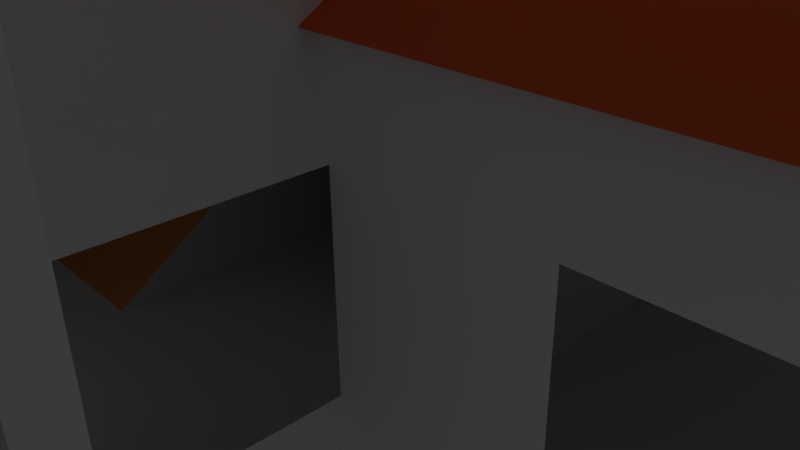 # Source: anjahouse.blend  (saved by Blender 2.76.0; exported with 4.5.12 LTS)
import bpy
from mathutils import Matrix  # noqa: F401  (used for matrix-valued properties, if any)

bpy.ops.wm.read_factory_settings(use_empty=True)
scene = bpy.context.scene
scene.name = 'Scene'

# ---- collections
col_collection_1 = bpy.data.collections.new('Collection 1'); scene.collection.children.link(col_collection_1)

# ---- materials (node trees are filled in below, after node groups)
mat_material_001 = bpy.data.materials.new('Material.001')
mat_material_001.alpha_threshold = 0.0
mat_material_001.use_transparent_shadow = False
mat_material_001.roughness = 0.5
mat_material_002 = bpy.data.materials.new('Material.002')
mat_material_002.alpha_threshold = 0.0
mat_material_002.use_transparent_shadow = False
mat_material_002.diffuse_color = (0.8, 0.2983, 0.07643, 1.0)
mat_material_002.roughness = 0.5
mat_material_003 = bpy.data.materials.new('Material.003')
mat_material_003.alpha_threshold = 0.0
mat_material_003.use_transparent_shadow = False
mat_material_003.diffuse_color = (0.8, 0.1236, 0.04512, 1.0)
mat_material_003.roughness = 0.5

# ---- material node trees

# ---- world
world_world = bpy.data.worlds.new('World'); scene.world = world_world
world_world.color = (0.05088, 0.05088, 0.05088)
world_world.use_sun_shadow = False
world_world.sun_shadow_jitter_overblur = 0.0
world_world.cycles.sampling_method = 'MANUAL'
world_world.cycles.sample_map_resolution = 256

# ---- cameras
cam_camera = bpy.data.cameras.new('Camera')
cam_camera.clip_end = 100.0
cam_camera.lens = 35.0
cam_camera.sensor_width = 32.0
cam_camera.sensor_height = 18.0
cam_camera.ortho_scale = 7.314
cam_camera.dof.focus_distance = 0.0
cam_camera.dof.aperture_fstop = 128.0

# ---- lights
light_lamp = bpy.data.lights.new('Lamp', 'POINT')
light_lamp.transmission_factor = 0.0
light_lamp.cutoff_distance = 30.0
light_lamp.energy = 100.0
light_lamp.shadow_buffer_clip_start = 1.001
light_lamp.shadow_soft_size = 0.1
light_lamp.shadow_maximum_resolution = 0.006
light_lamp.use_absolute_resolution = True
light_lamp.cycles.use_multiple_importance_sampling = False

# ---- meshes
me_plane = bpy.data.meshes.new('Plane')
me_plane.from_pydata([(-3.0, -3.0, 0.0), (3.0, -3.0, 0.0), (-3.0, 3.0, 0.0), (3.0, 3.0, 0.0), (-3.0, -5.0, 0.0), (3.0, -5.0, 0.0), (11.0, -3.0, 0.0), (11.0, 3.0, 0.0), (-1.0, -3.0, 0.0), (1.0, -3.0, 0.0), (1.0, 3.0, 0.0), (-1.0, 3.0, 0.0), (-1.0, -5.0, 0.0), (1.0, -5.0, 0.0), (-3.0, 1.0, 0.0), (-3.0, -1.0, 0.0), (3.0, -1.0, 0.0), (3.0, 1.0, 0.0), (11.0, -1.0, 0.0), (11.0, 1.0, 0.0), (-1.0, -1.0, 0.0), (-1.0, 1.0, 0.0), (1.0, -1.0, 0.0), (1.0, 1.0, 0.0), (5.0, -3.0, 0.0), (7.0, -3.0, 0.0), (9.0, -3.0, 0.0), (9.0, 3.0, 0.0), (7.0, 3.0, 0.0), (5.0, 3.0, 0.0), (5.0, 1.0, 0.0), (7.0, 1.0, 0.0), (9.0, 1.0, 0.0), (5.0, -1.0, 0.0), (7.0, -1.0, 0.0), (9.0, -1.0, 0.0), (-3.0, -3.0, 1.0), (3.0, -3.0, 1.0), (-3.0, 3.0, 1.0), (3.0, 3.0, 1.0), (-3.0, -5.0, 1.0), (3.0, -5.0, 1.0), (11.0, -3.0, 1.0), (11.0, 3.0, 1.0), (1.0, 3.0, 1.0), (-1.0, 3.0, 1.0), (-1.0, -5.0, 1.0), (1.0, -5.0, 1.0), (-3.0, 1.0, 1.0), (-3.0, -1.0, 1.0), (3.0, -1.0, 1.0), (3.0, 1.0, 1.0), (11.0, -1.0, 1.0), (11.0, 1.0, 1.0), (5.0, -3.0, 1.0), (7.0, -3.0, 1.0), (9.0, -3.0, 1.0), (9.0, 3.0, 1.0), (7.0, 3.0, 1.0), (5.0, 3.0, 1.0), (-3.0, -3.0, 3.0), (3.0, -3.0, 3.0), (-3.0, 3.0, 3.0), (3.0, 3.0, 3.0), (-3.0, -5.0, 3.0), (3.0, -5.0, 3.0), (11.0, -3.0, 3.0), (11.0, 3.0, 3.0), (1.0, 3.0, 3.0), (-1.0, 3.0, 3.0), (-1.0, -5.0, 3.0), (1.0, -5.0, 3.0), (-3.0, 1.0, 3.0), (-3.0, -1.0, 3.0), (3.0, -1.0, 3.0), (3.0, 1.0, 3.0), (11.0, -1.0, 3.0), (11.0, 1.0, 3.0), (5.0, -3.0, 3.0), (7.0, -3.0, 3.0), (9.0, -3.0, 3.0), (9.0, 3.0, 3.0), (7.0, 3.0, 3.0), (5.0, 3.0, 3.0), (-3.0, -3.0, 4.0), (3.0, -3.0, 4.0), (-3.0, 3.0, 4.0), (3.0, 3.0, 4.0), (-3.0, -5.0, 4.0), (3.0, -5.0, 4.0), (11.0, -3.0, 4.0), (11.0, 3.0, 4.0), (1.0, 3.0, 4.0), (-1.0, 3.0, 4.0), (-1.0, -5.0, 4.0), (1.0, -5.0, 4.0), (-3.0, 1.0, 4.0), (-3.0, -1.0, 4.0), (3.0, -1.0, 4.0), (3.0, 1.0, 4.0), (11.0, -1.0, 4.0), (11.0, 1.0, 4.0), (5.0, -3.0, 4.0), (7.0, -3.0, 4.0), (9.0, -3.0, 4.0), (9.0, 3.0, 4.0), (7.0, 3.0, 4.0), (5.0, 3.0, 4.0), (5.0, 1.0, 4.0), (7.0, 1.0, 4.0), (9.0, 1.0, 4.0), (5.0, -1.0, 4.0), (7.0, -1.0, 4.0), (9.0, -1.0, 4.0), (-1.0, -3.0, 4.0), (1.0, -3.0, 4.0), (-1.0, -1.0, 4.0), (-1.0, 1.0, 4.0), (1.0, -1.0, 4.0), (1.0, 1.0, 4.0), (-3.0, -3.0, 5.0), (3.0, -3.0, 5.0), (-3.0, 3.0, 5.0), (3.0, 3.0, 5.0), (-3.0, -5.0, 5.0), (3.0, -5.0, 5.0), (1.0, 3.0, 5.0), (-1.0, 3.0, 5.0), (-1.0, -5.0, 5.0), (1.0, -5.0, 5.0), (-3.0, 1.0, 5.0), (-3.0, -1.0, 5.0), (3.0, -1.0, 5.0), (3.0, 1.0, 5.0), (-3.0, -3.0, 7.0), (3.0, -3.0, 7.0), (-3.0, 3.0, 7.0), (3.0, 3.0, 7.0), (-3.0, -5.0, 7.0), (3.0, -5.0, 7.0), (1.0, 3.0, 7.0), (-1.0, 3.0, 7.0), (-1.0, -5.0, 7.0), (1.0, -5.0, 7.0), (-3.0, 1.0, 7.0), (-3.0, -1.0, 7.0), (3.0, -1.0, 7.0), (3.0, 1.0, 7.0), (-3.0, -3.0, 8.0), (3.0, -3.0, 8.0), (-3.0, 3.0, 8.0), (3.0, 3.0, 8.0), (-3.0, -5.0, 8.0), (3.0, -5.0, 8.0), (1.0, 3.0, 8.0), (-1.0, 3.0, 8.0), (-1.0, -5.0, 8.0), (1.0, -5.0, 8.0), (-3.0, 1.0, 8.0), (-3.0, -1.0, 8.0), (3.0, -1.0, 8.0), (3.0, 1.0, 8.0), (-1.0, -3.0, 8.0), (1.0, -3.0, 8.0), (-1.0, -1.0, 8.0), (-1.0, 1.0, 8.0), (1.0, -1.0, 8.0), (1.0, 1.0, 8.0), (-1.0, -1.0, 3.0), (-1.0, 1.0, 2.6), (1.0, -1.0, 3.0), (-1.0, -1.0, 1.34), (-1.0, 1.0, 1.34), (1.0, -1.0, 1.0), (3.0, -3.2, 4.0), (11.2, -3.2, 4.0), (3.0, 3.2, 4.0), (11.2, 3.2, 4.0), (3.0, 0.0, 6.0), (11.2, 0.0, 6.0), (11.0, -3.2, 4.0), (11.0, 3.2, 4.0), (11.0, 0.0, 6.0), (11.0, -3.2, 3.997), (11.0, 3.2, 3.997), (11.0, 0.0, 3.997), (-3.27, -5.24, 7.8), (3.27, -5.24, 7.8), (-3.27, 3.24, 7.8), (3.27, 3.24, 7.8), (0.0, -5.24, 11.0), (0.0, 3.24, 11.0), (-3.041, -5.028, 7.997), (3.041, -5.028, 7.997), (-3.041, 3.028, 7.997), (3.041, 3.028, 7.997), (0.0, -5.028, 11.0), (0.0, 3.028, 11.0), (0.0, -5.028, 7.997), (0.0, 3.028, 7.997)], [], [(23, 10, 3, 17), (8, 12, 4, 0), (35, 18, 6, 26), (1, 5, 13, 9), (9, 13, 12, 8), (14, 2, 11, 21), (21, 11, 10, 23), (8, 20, 22, 9), (20, 21, 23, 22), (0, 15, 20, 8), (15, 14, 21, 20), (27, 7, 19, 32), (32, 19, 18, 35), (9, 22, 16, 1), (22, 23, 17, 16), (17, 30, 33, 16), (30, 31, 34, 33), (31, 32, 35, 34), (3, 29, 30, 17), (29, 28, 31, 30), (28, 27, 32, 31), (16, 33, 24, 1), (33, 34, 25, 24), (34, 35, 26, 25), (29, 59, 58, 28), (1, 37, 41, 5), (15, 49, 48, 14), (12, 46, 40, 4), (7, 43, 53, 19), (116, 168, 169, 117), (0, 36, 49, 15), (6, 42, 56, 26), (24, 54, 37, 1), (3, 39, 59, 29), (18, 52, 42, 6), (25, 55, 54, 24), (17, 51, 39, 3), (19, 53, 52, 18), (26, 56, 55, 25), (2, 38, 45, 11), (27, 57, 43, 7), (5, 41, 47, 13), (10, 44, 39, 3), (28, 58, 57, 27), (4, 40, 36, 0), (14, 48, 38, 2), (11, 45, 44, 10), (70, 94, 88, 64), (64, 88, 84, 60), (78, 102, 85, 61), (71, 95, 94, 70), (61, 85, 89, 65), (79, 103, 102, 78), (72, 96, 86, 62), (67, 91, 101, 77), (80, 104, 103, 79), (73, 97, 96, 72), (66, 90, 104, 80), (81, 105, 91, 67), (60, 84, 97, 73), (74, 61, 85, 98), (63, 87, 107, 83), (82, 106, 105, 81), (63, 75, 99, 87), (75, 74, 98, 99), (68, 92, 87, 63), (83, 107, 106, 82), (62, 86, 93, 69), (76, 100, 90, 66), (69, 93, 92, 68), (65, 89, 95, 71), (77, 101, 100, 76), (108, 111, 112, 109), (109, 112, 113, 110), (114, 116, 118, 115), (116, 117, 119, 118), (93, 92, 119, 117), (99, 119, 92, 87), (99, 98, 118, 119), (98, 85, 115, 118), (95, 94, 114, 115), (95, 115, 85, 89), (84, 114, 94, 88), (106, 107, 108, 109), (105, 106, 109, 110), (101, 91, 105, 110), (101, 110, 113, 100), (104, 90, 100, 113), (104, 113, 112, 103), (103, 112, 111, 102), (98, 85, 102, 111), (99, 98, 111, 108), (108, 107, 87, 99), (87, 123, 133, 99), (99, 133, 132, 98), (87, 92, 126, 123), (86, 122, 127, 93), (92, 93, 127, 126), (95, 89, 125, 129), (88, 94, 128, 124), (84, 88, 124, 120), (94, 95, 129, 128), (89, 85, 121, 125), (96, 130, 122, 86), (97, 131, 130, 96), (84, 120, 131, 97), (98, 132, 121, 85), (93, 8, 0, 86), (36, 60, 73, 49), (49, 73, 72, 48), (48, 72, 62, 38), (38, 62, 69, 45), (44, 68, 63, 39), (46, 70, 64, 40), (41, 65, 71, 47), (118, 170, 168, 116), (39, 51, 75, 63), (59, 39, 63, 83), (58, 82, 81, 57), (43, 67, 77, 53), (52, 76, 66, 42), (42, 66, 80, 56), (54, 78, 61, 37), (133, 147, 146, 132), (132, 146, 135, 121), (123, 137, 147, 133), (125, 139, 143, 129), (128, 142, 138, 124), (124, 138, 134, 120), (130, 144, 136, 122), (122, 136, 141, 127), (126, 140, 137, 123), (127, 141, 140, 126), (134, 148, 159, 145), (138, 142, 156, 152), (137, 151, 161, 147), (143, 157, 156, 142), (136, 150, 155, 141), (144, 158, 150, 136), (143, 139, 153, 157), (145, 159, 158, 144), (134, 138, 152, 148), (146, 160, 149, 135), (135, 149, 153, 139), (147, 161, 160, 146), (137, 140, 154, 151), (140, 141, 155, 154), (162, 163, 166, 164), (164, 166, 167, 165), (155, 165, 167, 154), (161, 167, 166, 160), (161, 151, 154, 167), (155, 150, 158, 165), (158, 159, 164, 165), (159, 148, 162, 164), (148, 152, 156, 162), (157, 163, 162, 156), (160, 166, 163, 149), (157, 153, 149, 163), (45, 69, 68, 44), (17, 16, 50, 51), (75, 51, 50, 74), (98, 74, 170, 118), (93, 117, 169, 69), (168, 171, 172, 169), (172, 171, 20, 21), (171, 8, 20), (50, 16, 22, 173), (50, 173, 170, 74), (178, 179, 177, 176), (174, 175, 179, 178), (182, 180, 183, 185), (181, 182, 185, 184), (190, 187, 189, 191), (186, 190, 191, 188), (197, 195, 199), (196, 192, 198), (194, 197, 199), (193, 196, 198)])
me_plane.polygons.foreach_set('material_index', [0, 0, 0, 0, 0, 0, 0, 0, 0, 0, 0, 0, 0, 0, 0, 0, 0, 0, 0, 0, 0, 0, 0, 0, 0, 0, 0, 0, 0, 0, 0, 0, 0, 0, 0, 0, 0, 0, 0, 0, 0, 0, 0, 0, 0, 0, 0, 0, 0, 0, 0, 0, 0, 0, 0, 0, 0, 0, 0, 0, 0, 0, 0, 0, 0, 0, 0, 0, 0, 0, 0, 0, 0, 0, 0, 0, 0, 0, 0, 0, 0, 0, 0, 0, 0, 0, 0, 0, 0, 0, 0, 0, 0, 0, 0, 0, 0, 0, 0, 0, 0, 0, 0, 0, 0, 0, 0, 1, 0, 0, 0, 0, 0, 0, 0, 0, 0, 0, 0, 0, 0, 0, 0, 0, 0, 0, 0, 0, 0, 0, 0, 0, 0, 0, 0, 0, 0, 0, 0, 0, 0, 0, 0, 0, 0, 0, 0, 0, 0, 0, 0, 0, 0, 0, 0, 0, 0, 0, 0, 0, 0, 0, 0, 0, 0, 0, 0, 0, 0, 2, 2, 0, 0, 2, 2, 0, 0, 0, 0])
_uv = me_plane.uv_layers.new(name='UVMap')
_uv.uv.foreach_set('vector', [-3.829, 3.782, -2.625, 3.886, -2.735, 5.095, -3.942, 4.979, -5.937, 2.383, -7.115, 2.49, -7.202, 1.427, -6.137, 1.349, -8.084, 9.054, -8.084, 10.21, -9.239, 10.21, -9.239, 9.054, -6.125, 4.589, -7.115, 4.55, -7.102, 3.531, -6.068, 3.551, -6.068, 3.551, -7.102, 3.531, -7.115, 2.49, -5.937, 2.383, -3.688, 1.383, -2.449, 1.438, -2.529, 2.677, -3.735, 2.613, -3.735, 2.613, -2.529, 2.677, -2.625, 3.886, -3.829, 3.782, -5.937, 2.383, -4.935, 2.578, -5.011, 3.658, -6.068, 3.551, -4.935, 2.578, -3.735, 2.613, -3.829, 3.782, -5.011, 3.658, -6.137, 1.349, -4.908, 1.346, -4.932, 2.556, -5.921, 2.368, -4.908, 1.346, -3.688, 1.383, -3.735, 2.613, -4.932, 2.556, -5.773, 9.054, -5.773, 10.21, -6.928, 10.21, -6.928, 9.054, -6.928, 9.054, -6.928, 10.21, -8.084, 10.21, -8.084, 9.054, -6.068, 3.551, -5.011, 3.658, -5.103, 4.681, -6.125, 4.589, -5.011, 3.658, -3.829, 3.782, -3.942, 4.979, -5.137, 4.855, -6.928, 5.588, -6.928, 6.743, -8.084, 6.743, -8.084, 5.588, -6.928, 6.743, -6.928, 7.899, -8.084, 7.899, -8.084, 6.743, -6.928, 7.899, -6.928, 9.054, -8.084, 9.054, -8.084, 7.899, -5.773, 5.588, -5.773, 6.743, -6.928, 6.743, -6.928, 5.588, -5.773, 6.743, -5.773, 7.899, -6.928, 7.899, -6.928, 6.743, -5.773, 7.899, -5.773, 9.054, -6.928, 9.054, -6.928, 7.899, -8.084, 5.588, -8.084, 6.743, -9.239, 6.743, -9.239, 5.588, -8.084, 6.743, -8.084, 7.899, -9.239, 7.899, -9.239, 6.743, -8.084, 7.899, -8.084, 9.054, -9.239, 9.054, -9.239, 7.899, 1.173, -1.148, 1.173, -1.726, 2.328, -1.726, 2.328, -1.148, -6.125, 4.589, -6.145, 5.084, -7.135, 5.045, -7.115, 4.55, -4.908, 1.346, -4.908, 0.7402, -3.67, 0.765, -3.688, 1.383, -7.115, 2.49, -7.643, 2.511, -7.717, 1.469, -7.202, 1.427, 6.951, -3.459, 6.373, -3.459, 6.373, -4.615, 6.951, -4.615, 3.309, 1.315, 2.9, 0.9069, 3.554, -0.0737, 4.126, 0.4983, -6.137, 1.349, -6.155, 0.7728, -4.908, 0.7402, -4.908, 1.346, 4.639, -9.237, 4.639, -8.659, 3.484, -8.659, 3.484, -9.237, 1.173, -9.237, 1.173, -8.659, 0.01702, -8.659, 0.01702, -9.237, 0.01702, -1.148, 0.01702, -1.726, 1.173, -1.726, 1.173, -1.148, 6.951, -5.77, 6.373, -5.77, 6.373, -6.926, 6.951, -6.926, 2.328, -9.237, 2.328, -8.659, 1.173, -8.659, 1.173, -9.237, -1.325, 7.899, -1.325, 7.321, -0.1695, 7.321, -0.1695, 7.899, 6.951, -4.615, 6.373, -4.615, 6.373, -5.77, 6.951, -5.77, 3.484, -9.237, 3.484, -8.659, 2.328, -8.659, 2.328, -9.237, -2.449, 1.438, -1.828, 1.483, -1.918, 2.721, -2.529, 2.677, 3.484, -1.148, 3.484, -1.726, 4.639, -1.726, 4.639, -1.148, -7.115, 4.55, -7.614, 4.548, -7.618, 3.537, -7.102, 3.531, -2.625, 3.886, -2.019, 3.938, -2.128, 5.151, -2.735, 5.095, 2.328, -1.148, 2.328, -1.726, 3.484, -1.726, 3.484, -1.148, -7.202, 1.427, -7.258, 0.8719, -6.155, 0.7728, -6.137, 1.349, -3.688, 1.383, -3.67, 0.765, -2.423, 0.8096, -2.449, 1.438, -2.529, 2.677, -1.918, 2.721, -2.019, 3.938, -2.625, 3.886, -8.673, 2.554, -9.18, 2.578, -9.239, 1.564, -8.733, 1.535, -7.442, -0.5, -7.442, -1.136, -6.17, -1.136, -6.17, -0.5, 1.173, -7.503, 1.173, -6.926, 0.01702, -6.926, 0.01702, -7.503, -8.636, 3.565, -9.138, 3.581, -9.18, 2.578, -8.673, 2.554, -8.585, 5.562, -9.084, 5.576, -9.11, 4.578, -8.611, 4.565, 2.328, -7.503, 2.328, -6.926, 1.173, -6.926, 1.173, -7.503, -3.644, -0.4833, -3.631, -1.113, -2.371, -1.081, -2.387, -0.4506, 5.217, -3.459, 4.639, -3.459, 4.639, -4.615, 5.217, -4.615, 3.484, -7.503, 3.484, -6.926, 2.328, -6.926, 2.328, -7.503, -4.902, -0.5023, -4.897, -1.134, -3.631, -1.113, -3.644, -0.4833, 4.639, -7.503, 4.639, -6.926, 3.484, -6.926, 3.484, -7.503, 3.484, -2.881, 3.484, -3.459, 4.639, -3.459, 4.639, -2.881, -6.17, -0.5, -6.17, -1.136, -4.897, -1.134, -4.902, -0.5023, 7.745, 0.6262, 6.589, 0.6262, 6.589, 0.04841, 7.745, 0.04841, 0.01702, -2.881, 0.01702, -3.459, 1.173, -3.459, 1.173, -2.881, 2.328, -2.881, 2.328, -3.459, 3.484, -3.459, 3.484, -2.881, -0.1695, 6.165, -1.325, 6.165, -1.325, 5.588, -0.1695, 5.588, -1.325, 6.165, -2.481, 6.165, -2.481, 5.588, -1.325, 5.588, -0.7989, 4.044, -0.188, 4.099, -0.2994, 5.319, -0.9095, 5.263, 1.173, -2.881, 1.173, -3.459, 2.328, -3.459, 2.328, -2.881, -0.5909, 1.581, 0.02851, 1.631, -0.07127, 2.87, -0.6907, 2.82, 5.217, -5.77, 4.639, -5.77, 4.639, -6.926, 5.217, -6.926, -0.6907, 2.82, -0.0787, 2.874, -0.188, 4.099, -0.7989, 4.044, -8.611, 4.565, -9.11, 4.578, -9.138, 3.581, -8.636, 3.565, 5.217, -4.615, 4.639, -4.615, 4.639, -5.77, 5.217, -5.77, 1.173, -4.615, 1.173, -5.77, 2.328, -5.77, 2.328, -4.615, 2.328, -4.615, 2.328, -5.77, 3.484, -5.77, 3.484, -4.615, -4.944, 8.039, -5.761, 7.222, -4.944, 6.405, -4.127, 7.222, 3.309, 1.315, 4.126, 0.4983, 4.943, 1.315, 4.126, 2.133, 4.943, -0.3188, 5.76, 0.4983, 4.943, 1.315, 4.126, 0.4983, 5.76, 2.133, 4.943, 1.315, 5.76, 0.4983, 6.577, 1.315, 5.76, 2.133, 4.943, 2.95, 4.126, 2.133, 4.943, 1.315, -4.127, 5.588, -3.31, 6.405, -4.127, 7.222, -4.944, 6.405, -3.31, 8.039, -4.127, 8.856, -4.944, 8.039, -4.127, 7.222, -3.31, 8.039, -4.127, 7.222, -3.31, 6.405, -2.492, 7.222, -5.761, 8.856, -4.944, 8.039, -4.127, 8.856, -4.944, 9.673, 2.328, -3.459, 1.173, -3.459, 1.173, -4.615, 2.328, -4.615, 3.484, -3.459, 2.328, -3.459, 2.328, -4.615, 3.484, -4.615, 4.639, -4.615, 4.639, -3.459, 3.484, -3.459, 3.484, -4.615, 4.639, -4.615, 3.484, -4.615, 3.484, -5.77, 4.639, -5.77, 3.484, -6.926, 4.639, -6.926, 4.639, -5.77, 3.484, -5.77, 3.484, -6.926, 3.484, -5.77, 2.328, -5.77, 2.328, -6.926, 2.328, -6.926, 2.328, -5.77, 1.173, -5.77, 1.173, -6.926, 0.01702, -5.77, 0.01702, -6.926, 1.173, -6.926, 1.173, -5.77, 0.01702, -4.615, 0.01702, -5.77, 1.173, -5.77, 1.173, -4.615, 1.173, -4.615, 1.173, -3.459, 0.01702, -3.459, 0.01702, -4.615, -2.306, -9.237, -2.306, -8.659, -3.462, -8.659, -3.462, -9.237, -3.462, -9.237, -3.462, -8.659, -4.617, -8.659, -4.617, -9.237, 0.005259, -6.926, 0.005259, -5.77, -0.5725, -5.77, -0.5725, -6.926, 0.005258, -3.459, -0.5725, -3.459, -0.5725, -4.615, 0.005259, -4.615, 0.005259, -5.77, 0.005259, -4.615, -0.5725, -4.615, -0.5725, -5.77, -9.239, -5.77, -9.239, -6.926, -8.662, -6.926, -8.662, -5.77, -9.239, -3.459, -9.239, -4.615, -8.662, -4.615, -8.662, -3.459, -5.773, -1.148, -6.928, -1.148, -6.928, -1.726, -5.773, -1.726, -9.239, -4.615, -9.239, -5.77, -8.662, -5.77, -8.662, -4.615, -6.928, -9.237, -5.773, -9.237, -5.773, -8.659, -6.928, -8.659, -3.462, -1.148, -3.462, -1.726, -2.306, -1.726, -2.306, -1.148, -4.617, -1.148, -4.617, -1.726, -3.462, -1.726, -3.462, -1.148, -5.773, -1.148, -5.773, -1.726, -4.617, -1.726, -4.617, -1.148, -4.617, -9.237, -4.617, -8.659, -5.773, -8.659, -5.773, -9.237, 9.118, 10.24, 4.952, 10.24, 4.952, 9.081, 9.118, 9.081, -6.155, 0.7728, -6.17, -0.5, -4.902, -0.5023, -4.908, 0.7402, -4.908, 0.7402, -4.902, -0.5023, -3.644, -0.4833, -3.67, 0.765, -3.67, 0.765, -3.644, -0.4833, -2.387, -0.4506, -2.423, 0.8096, -1.828, 1.483, -0.5909, 1.581, -0.6907, 2.82, -1.918, 2.721, -2.019, 3.938, -0.7989, 4.044, -0.9095, 5.263, -2.128, 5.151, -7.643, 2.511, -8.673, 2.554, -8.733, 1.535, -7.717, 1.469, -7.614, 4.548, -8.611, 4.565, -8.636, 3.565, -7.618, 3.537, 2.492, 2.133, 2.083, 1.724, 2.9, 0.9069, 3.309, 1.315, -0.1695, 7.321, -1.325, 7.321, -1.325, 6.165, -0.1695, 6.165, 1.173, -1.726, 0.01702, -1.726, 0.01702, -2.881, 1.173, -2.881, 2.328, -1.726, 2.328, -2.881, 3.484, -2.881, 3.484, -1.726, 6.373, -3.459, 5.217, -3.459, 5.217, -4.615, 6.373, -4.615, 6.373, -5.77, 5.217, -5.77, 5.217, -6.926, 6.373, -6.926, 4.639, -8.659, 4.639, -7.503, 3.484, -7.503, 3.484, -8.659, 1.173, -8.659, 1.173, -7.503, 0.01702, -7.503, 0.01702, -8.659, -3.462, -8.659, -3.462, -7.503, -4.617, -7.503, -4.617, -8.659, -4.617, -8.659, -4.617, -7.503, -5.773, -7.503, -5.773, -8.659, -2.306, -8.659, -2.306, -7.503, -3.462, -7.503, -3.462, -8.659, -8.662, -6.926, -7.506, -6.926, -7.506, -5.77, -8.662, -5.77, -8.662, -4.615, -7.506, -4.615, -7.506, -3.459, -8.662, -3.459, -6.928, -1.726, -6.928, -2.881, -5.773, -2.881, -5.773, -1.726, -3.462, -1.726, -3.462, -2.881, -2.306, -2.881, -2.306, -1.726, -0.5725, -3.459, -1.728, -3.459, -1.728, -4.615, -0.5725, -4.615, -0.5725, -5.77, -1.728, -5.77, -1.728, -6.926, -0.5725, -6.926, -0.5725, -4.615, -1.728, -4.615, -1.728, -5.77, -0.5725, -5.77, -5.773, -2.881, -5.773, -3.459, -4.617, -3.459, -4.617, -2.881, -7.506, -3.459, -7.506, -4.615, -6.928, -4.615, -6.928, -3.459, -2.306, -7.503, -2.306, -6.926, -3.462, -6.926, -3.462, -7.503, -7.506, -5.77, -6.928, -5.77, -6.928, -4.615, -7.506, -4.615, -1.728, -3.459, -2.306, -3.459, -2.306, -4.615, -1.728, -4.615, -3.462, -2.881, -3.462, -3.459, -2.306, -3.459, -2.306, -2.881, -7.506, -5.77, -7.506, -6.926, -6.928, -6.926, -6.928, -5.77, -4.617, -2.881, -4.617, -3.459, -3.462, -3.459, -3.462, -2.881, -5.773, -2.881, -6.928, -2.881, -6.928, -3.459, -5.773, -3.459, -4.617, -7.503, -4.617, -6.926, -5.773, -6.926, -5.773, -7.503, -5.773, -7.503, -5.773, -6.926, -6.928, -6.926, -6.928, -7.503, -3.462, -7.503, -3.462, -6.926, -4.617, -6.926, -4.617, -7.503, -1.728, -6.926, -1.728, -5.77, -2.306, -5.77, -2.306, -6.926, -1.728, -5.77, -1.728, -4.615, -2.306, -4.615, -2.306, -5.77, -5.773, -4.615, -5.773, -5.77, -4.617, -5.77, -4.617, -4.615, -4.617, -4.615, -4.617, -5.77, -3.462, -5.77, -3.462, -4.615, -2.306, -4.615, -3.462, -4.615, -3.462, -5.77, -2.306, -5.77, -3.462, -6.926, -3.462, -5.77, -4.617, -5.77, -4.617, -6.926, -3.462, -6.926, -2.306, -6.926, -2.306, -5.77, -3.462, -5.77, -2.306, -4.615, -2.306, -3.459, -3.462, -3.459, -3.462, -4.615, -3.462, -3.459, -4.617, -3.459, -4.617, -4.615, -3.462, -4.615, -4.617, -3.459, -5.773, -3.459, -5.773, -4.615, -4.617, -4.615, -5.773, -3.459, -6.928, -3.459, -6.928, -4.615, -5.773, -4.615, -6.928, -5.77, -5.773, -5.77, -5.773, -4.615, -6.928, -4.615, -4.617, -6.926, -4.617, -5.77, -5.773, -5.77, -5.773, -6.926, -6.928, -5.77, -6.928, -6.926, -5.773, -6.926, -5.773, -5.77, -1.918, 2.721, -0.6907, 2.82, -0.7989, 4.044, -2.019, 3.938, -1.325, 7.899, -2.481, 7.899, -2.481, 7.321, -1.325, 7.321, -1.325, 6.165, -1.325, 7.321, -2.481, 7.321, -2.481, 6.165, 1.675, 2.95, 1.266, 2.541, 2.083, 1.724, 2.492, 2.133, 4.943, -0.3188, 4.126, 0.4983, 3.554, -0.0737, 4.534, -0.7274, 2.9, 0.9069, 2.222, 0.2286, 3.039, -0.5885, 3.554, -0.0737, 3.039, -0.5885, 2.222, 0.2286, 1.675, -0.3188, 2.492, -1.136, 2.222, 0.2286, 0.8574, 0.4983, 1.675, -0.3188, 0.4488, 1.724, 0.04027, 1.315, 0.8574, 0.4983, 1.266, 0.9069, 0.4488, 1.724, 1.266, 0.9069, 2.083, 1.724, 1.266, 2.541, 4.952, 5.142, 9.69, 5.142, 9.69, 7.322, 4.952, 7.322, 4.952, 2.961, 9.69, 2.961, 9.69, 5.142, 4.952, 5.142, 8.414, 0.03665, 6.589, -1.104, 6.589, -1.136, 8.414, -1.106, 10.24, -1.104, 8.414, 0.03665, 8.414, -1.106, 10.24, -1.136, 0.04027, 5.605, 0.04027, 2.961, 4.94, 2.961, 4.94, 5.605, 0.04027, 8.249, 0.04027, 5.605, 4.94, 5.605, 4.94, 8.249, 1.797, 8.26, 3.555, 9.996, 1.797, 9.996, 6.709, 9.069, 4.952, 7.334, 6.709, 7.334, 0.04027, 9.996, 1.797, 8.26, 1.797, 9.996, 8.466, 7.334, 6.709, 9.069, 6.709, 7.334])
me_plane.materials.append(mat_material_001)
me_plane.materials.append(mat_material_002)
me_plane.materials.append(mat_material_003)
me_plane.use_remesh_preserve_volume = False
me_plane.use_remesh_preserve_attributes = False
me_plane.use_mirror_vertex_groups = False
me_plane.update()

# ---- objects
ob_plane = bpy.data.objects.new('Plane', me_plane)
ob_lamp = bpy.data.objects.new('Lamp', light_lamp)
ob_camera = bpy.data.objects.new('Camera', cam_camera)

# ---- transforms, parenting, visibility, modifiers, constraints
ob_plane.location = (0.0, 0.0, 0.0)
ob_plane.lineart.crease_threshold = 0.0
ob_lamp.location = (4.076, 1.005, 5.904)
ob_lamp.rotation_euler = (0.6503, 0.05522, 1.866)
ob_lamp.lock_rotations_4d = False
ob_lamp.empty_display_type = 'ARROWS'
ob_lamp.color = (0.0, 0.0, 0.0, 0.0)
ob_lamp.lineart.crease_threshold = 0.0
ob_camera.location = (7.481, -6.508, 5.344)
ob_camera.rotation_euler = (1.109, 0.01082, 0.8149)
ob_camera.lock_rotations_4d = False
ob_camera.empty_display_type = 'ARROWS'
ob_camera.color = (0.0, 0.0, 0.0, 0.0)
ob_camera.display_type = 'WIRE'
ob_camera.lineart.crease_threshold = 0.0

# ---- collection membership
col_collection_1.objects.link(ob_plane)
col_collection_1.objects.link(ob_lamp)
col_collection_1.objects.link(ob_camera)

# ---- scene / render settings (as saved in the file)
scene.camera = ob_camera
scene.frame_start = 1; scene.frame_end = 250; scene.frame_set(1)
scene.render.engine = 'BLENDER_EEVEE_NEXT'
scene.render.resolution_percentage = 50
scene.render.dither_intensity = 0.0
scene.cycles.use_denoising = False
scene.cycles.samples = 10
scene.cycles.sampling_pattern = 'TABULATED_SOBOL'
scene.cycles.light_sampling_threshold = 0.0
scene.cycles.use_adaptive_sampling = False
scene.cycles.use_light_tree = False
scene.cycles.blur_glossy = 0.0
scene.cycles.pixel_filter_type = 'GAUSSIAN'
scene.cycles.sample_clamp_indirect = 0.0
scene.view_settings.view_transform = 'Standard'
bpy.context.view_layer.update()
